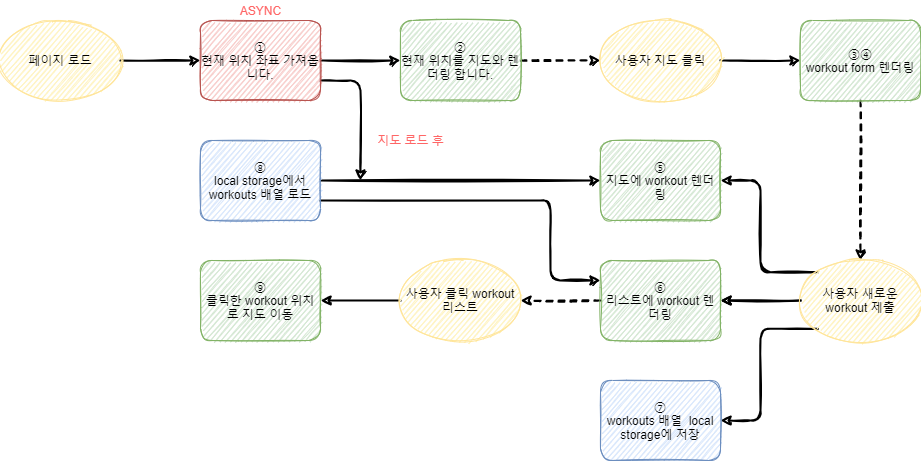

The diagram above was exported from draw.io. Its source (the exported page's mxGraphModel, read from the mxfile embedded in the PNG):
<mxGraphModel dx="724" dy="2310" grid="1" gridSize="10" guides="1" tooltips="1" connect="1" arrows="1" fold="1" page="1" pageScale="1" pageWidth="827" pageHeight="1169" math="0" shadow="0">
  <root>
    <mxCell id="WIyWlLk6GJQsqaUBKTNV-0" />
    <mxCell id="WIyWlLk6GJQsqaUBKTNV-1" parent="WIyWlLk6GJQsqaUBKTNV-0" />
    <mxCell id="XGdrxtOGVhIBS8UG9p0D-18" value="" style="edgeStyle=orthogonalEdgeStyle;rounded=1;orthogonalLoop=1;jettySize=auto;html=1;fontColor=#FF6666;strokeWidth=2;sketch=1;" parent="WIyWlLk6GJQsqaUBKTNV-1" source="XGdrxtOGVhIBS8UG9p0D-1" target="XGdrxtOGVhIBS8UG9p0D-2" edge="1">
      <mxGeometry relative="1" as="geometry" />
    </mxCell>
    <mxCell id="XGdrxtOGVhIBS8UG9p0D-1" value="페이지 로드" style="ellipse;whiteSpace=wrap;html=1;strokeColor=#FFE599;fillColor=#FFF4C3;gradientColor=none;sketch=1;rounded=1;" parent="WIyWlLk6GJQsqaUBKTNV-1" vertex="1">
      <mxGeometry y="160" width="120" height="80" as="geometry" />
    </mxCell>
    <mxCell id="XGdrxtOGVhIBS8UG9p0D-19" value="" style="edgeStyle=orthogonalEdgeStyle;rounded=1;orthogonalLoop=1;jettySize=auto;html=1;fontColor=#FF6666;strokeWidth=2;sketch=1;" parent="WIyWlLk6GJQsqaUBKTNV-1" source="XGdrxtOGVhIBS8UG9p0D-2" target="XGdrxtOGVhIBS8UG9p0D-3" edge="1">
      <mxGeometry relative="1" as="geometry" />
    </mxCell>
    <mxCell id="XGdrxtOGVhIBS8UG9p0D-47" style="edgeStyle=orthogonalEdgeStyle;rounded=1;orthogonalLoop=1;jettySize=auto;html=1;exitX=1;exitY=0.75;exitDx=0;exitDy=0;fontColor=#FF6666;strokeWidth=2;sketch=1;" parent="WIyWlLk6GJQsqaUBKTNV-1" source="XGdrxtOGVhIBS8UG9p0D-2" edge="1">
      <mxGeometry relative="1" as="geometry">
        <mxPoint x="360" y="320" as="targetPoint" />
      </mxGeometry>
    </mxCell>
    <mxCell id="XGdrxtOGVhIBS8UG9p0D-2" value="①&lt;br&gt;현재 위치 좌표 가져옵니다." style="rounded=1;whiteSpace=wrap;html=1;strokeColor=#b85450;fillColor=#f8cecc;sketch=1;" parent="WIyWlLk6GJQsqaUBKTNV-1" vertex="1">
      <mxGeometry x="200" y="160" width="120" height="80" as="geometry" />
    </mxCell>
    <mxCell id="XGdrxtOGVhIBS8UG9p0D-20" value="" style="edgeStyle=orthogonalEdgeStyle;rounded=1;orthogonalLoop=1;jettySize=auto;html=1;fontColor=#FF6666;dashed=1;strokeWidth=2;sketch=1;" parent="WIyWlLk6GJQsqaUBKTNV-1" source="XGdrxtOGVhIBS8UG9p0D-3" target="XGdrxtOGVhIBS8UG9p0D-4" edge="1">
      <mxGeometry relative="1" as="geometry" />
    </mxCell>
    <mxCell id="XGdrxtOGVhIBS8UG9p0D-3" value="②&lt;br&gt;현재 위치를 지도와 렌더링 합니다." style="rounded=1;whiteSpace=wrap;html=1;strokeColor=#82b366;fillColor=#d5e8d4;sketch=1;" parent="WIyWlLk6GJQsqaUBKTNV-1" vertex="1">
      <mxGeometry x="400" y="160" width="120" height="80" as="geometry" />
    </mxCell>
    <mxCell id="XGdrxtOGVhIBS8UG9p0D-22" value="" style="edgeStyle=orthogonalEdgeStyle;rounded=1;orthogonalLoop=1;jettySize=auto;html=1;fontColor=#FF6666;strokeWidth=2;sketch=1;" parent="WIyWlLk6GJQsqaUBKTNV-1" source="XGdrxtOGVhIBS8UG9p0D-4" target="XGdrxtOGVhIBS8UG9p0D-5" edge="1">
      <mxGeometry relative="1" as="geometry" />
    </mxCell>
    <mxCell id="XGdrxtOGVhIBS8UG9p0D-4" value="사용자 지도 클릭" style="ellipse;whiteSpace=wrap;html=1;strokeColor=#FFE599;fillColor=#FFF4C3;gradientColor=none;sketch=1;rounded=1;" parent="WIyWlLk6GJQsqaUBKTNV-1" vertex="1">
      <mxGeometry x="600" y="160" width="120" height="80" as="geometry" />
    </mxCell>
    <mxCell id="XGdrxtOGVhIBS8UG9p0D-23" style="edgeStyle=orthogonalEdgeStyle;rounded=1;orthogonalLoop=1;jettySize=auto;html=1;entryX=0.5;entryY=0;entryDx=0;entryDy=0;fontColor=#FF6666;dashed=1;strokeWidth=2;sketch=1;" parent="WIyWlLk6GJQsqaUBKTNV-1" source="XGdrxtOGVhIBS8UG9p0D-5" target="XGdrxtOGVhIBS8UG9p0D-6" edge="1">
      <mxGeometry relative="1" as="geometry" />
    </mxCell>
    <mxCell id="XGdrxtOGVhIBS8UG9p0D-5" value="③④&lt;br&gt;workout form 렌더링" style="rounded=1;whiteSpace=wrap;html=1;strokeColor=#82b366;fillColor=#d5e8d4;sketch=1;" parent="WIyWlLk6GJQsqaUBKTNV-1" vertex="1">
      <mxGeometry x="800" y="160" width="120" height="80" as="geometry" />
    </mxCell>
    <mxCell id="XGdrxtOGVhIBS8UG9p0D-25" style="edgeStyle=orthogonalEdgeStyle;rounded=1;orthogonalLoop=1;jettySize=auto;html=1;entryX=1;entryY=0.5;entryDx=0;entryDy=0;fontColor=#FF6666;strokeWidth=2;sketch=1;" parent="WIyWlLk6GJQsqaUBKTNV-1" source="XGdrxtOGVhIBS8UG9p0D-6" target="XGdrxtOGVhIBS8UG9p0D-7" edge="1">
      <mxGeometry relative="1" as="geometry" />
    </mxCell>
    <mxCell id="XGdrxtOGVhIBS8UG9p0D-28" value="" style="edgeStyle=orthogonalEdgeStyle;rounded=1;orthogonalLoop=1;jettySize=auto;html=1;fontColor=#FF6666;strokeWidth=2;sketch=1;" parent="WIyWlLk6GJQsqaUBKTNV-1" source="XGdrxtOGVhIBS8UG9p0D-6" target="XGdrxtOGVhIBS8UG9p0D-7" edge="1">
      <mxGeometry relative="1" as="geometry" />
    </mxCell>
    <mxCell id="XGdrxtOGVhIBS8UG9p0D-45" style="edgeStyle=orthogonalEdgeStyle;rounded=1;orthogonalLoop=1;jettySize=auto;html=1;exitX=0;exitY=1;exitDx=0;exitDy=0;entryX=1;entryY=0.5;entryDx=0;entryDy=0;fontColor=#FF6666;strokeWidth=2;sketch=1;" parent="WIyWlLk6GJQsqaUBKTNV-1" source="XGdrxtOGVhIBS8UG9p0D-6" target="XGdrxtOGVhIBS8UG9p0D-10" edge="1">
      <mxGeometry relative="1" as="geometry" />
    </mxCell>
    <mxCell id="XGdrxtOGVhIBS8UG9p0D-46" style="edgeStyle=orthogonalEdgeStyle;rounded=1;orthogonalLoop=1;jettySize=auto;html=1;exitX=0;exitY=0;exitDx=0;exitDy=0;entryX=1;entryY=0.5;entryDx=0;entryDy=0;fontColor=#FF6666;strokeWidth=2;sketch=1;" parent="WIyWlLk6GJQsqaUBKTNV-1" source="XGdrxtOGVhIBS8UG9p0D-6" target="XGdrxtOGVhIBS8UG9p0D-8" edge="1">
      <mxGeometry relative="1" as="geometry" />
    </mxCell>
    <mxCell id="XGdrxtOGVhIBS8UG9p0D-6" value="사용자 새로운 workout 제출" style="ellipse;whiteSpace=wrap;html=1;strokeColor=#FFE599;fillColor=#FFF4C3;gradientColor=none;sketch=1;rounded=1;" parent="WIyWlLk6GJQsqaUBKTNV-1" vertex="1">
      <mxGeometry x="800" y="400" width="120" height="80" as="geometry" />
    </mxCell>
    <mxCell id="XGdrxtOGVhIBS8UG9p0D-50" value="" style="edgeStyle=orthogonalEdgeStyle;rounded=1;orthogonalLoop=1;jettySize=auto;html=1;fontColor=#FF6666;strokeWidth=2;dashed=1;sketch=1;" parent="WIyWlLk6GJQsqaUBKTNV-1" source="XGdrxtOGVhIBS8UG9p0D-7" target="XGdrxtOGVhIBS8UG9p0D-13" edge="1">
      <mxGeometry relative="1" as="geometry" />
    </mxCell>
    <mxCell id="XGdrxtOGVhIBS8UG9p0D-7" value="⑥&lt;br&gt;리스트에 workout 렌더링" style="rounded=1;whiteSpace=wrap;html=1;strokeColor=#82b366;fillColor=#d5e8d4;sketch=1;" parent="WIyWlLk6GJQsqaUBKTNV-1" vertex="1">
      <mxGeometry x="600" y="400" width="120" height="80" as="geometry" />
    </mxCell>
    <mxCell id="XGdrxtOGVhIBS8UG9p0D-8" value="⑤&lt;br&gt;지도에 workout 렌더링" style="rounded=1;whiteSpace=wrap;html=1;strokeColor=#82b366;fillColor=#d5e8d4;sketch=1;" parent="WIyWlLk6GJQsqaUBKTNV-1" vertex="1">
      <mxGeometry x="600" y="280" width="120" height="80" as="geometry" />
    </mxCell>
    <mxCell id="XGdrxtOGVhIBS8UG9p0D-10" value="⑦&lt;br&gt;workouts 배열&amp;nbsp; local storage에 저장" style="rounded=1;whiteSpace=wrap;html=1;strokeColor=#6c8ebf;fillColor=#dae8fc;sketch=1;" parent="WIyWlLk6GJQsqaUBKTNV-1" vertex="1">
      <mxGeometry x="600" y="520" width="120" height="80" as="geometry" />
    </mxCell>
    <mxCell id="XGdrxtOGVhIBS8UG9p0D-31" style="edgeStyle=orthogonalEdgeStyle;rounded=1;orthogonalLoop=1;jettySize=auto;html=1;entryX=0;entryY=0.5;entryDx=0;entryDy=0;fontColor=#FF6666;strokeWidth=2;sketch=1;" parent="WIyWlLk6GJQsqaUBKTNV-1" source="XGdrxtOGVhIBS8UG9p0D-11" target="XGdrxtOGVhIBS8UG9p0D-8" edge="1">
      <mxGeometry relative="1" as="geometry" />
    </mxCell>
    <mxCell id="XGdrxtOGVhIBS8UG9p0D-48" style="edgeStyle=orthogonalEdgeStyle;rounded=1;orthogonalLoop=1;jettySize=auto;html=1;exitX=1;exitY=0.75;exitDx=0;exitDy=0;entryX=0;entryY=0.25;entryDx=0;entryDy=0;fontColor=#FF6666;strokeWidth=2;sketch=1;" parent="WIyWlLk6GJQsqaUBKTNV-1" source="XGdrxtOGVhIBS8UG9p0D-11" target="XGdrxtOGVhIBS8UG9p0D-7" edge="1">
      <mxGeometry relative="1" as="geometry">
        <Array as="points">
          <mxPoint x="550" y="340" />
          <mxPoint x="550" y="420" />
        </Array>
      </mxGeometry>
    </mxCell>
    <mxCell id="XGdrxtOGVhIBS8UG9p0D-11" value="⑧&lt;br&gt;local storage에서 workouts 배열 로드" style="rounded=1;whiteSpace=wrap;html=1;strokeColor=#6c8ebf;fillColor=#dae8fc;sketch=1;" parent="WIyWlLk6GJQsqaUBKTNV-1" vertex="1">
      <mxGeometry x="200" y="280" width="120" height="80" as="geometry" />
    </mxCell>
    <mxCell id="XGdrxtOGVhIBS8UG9p0D-51" value="" style="edgeStyle=orthogonalEdgeStyle;rounded=1;orthogonalLoop=1;jettySize=auto;html=1;fontColor=#FF6666;strokeWidth=2;sketch=1;" parent="WIyWlLk6GJQsqaUBKTNV-1" source="XGdrxtOGVhIBS8UG9p0D-13" target="XGdrxtOGVhIBS8UG9p0D-14" edge="1">
      <mxGeometry relative="1" as="geometry" />
    </mxCell>
    <mxCell id="XGdrxtOGVhIBS8UG9p0D-13" value="사용자 클릭 workout 리스트" style="ellipse;whiteSpace=wrap;html=1;strokeColor=#FFE599;fillColor=#FFF4C3;gradientColor=none;sketch=1;rounded=1;" parent="WIyWlLk6GJQsqaUBKTNV-1" vertex="1">
      <mxGeometry x="400" y="400" width="120" height="80" as="geometry" />
    </mxCell>
    <mxCell id="XGdrxtOGVhIBS8UG9p0D-14" value="⑨&lt;br&gt;클릭한 workout 위치로 지도 이동" style="rounded=1;whiteSpace=wrap;html=1;strokeColor=#82b366;fillColor=#d5e8d4;sketch=1;" parent="WIyWlLk6GJQsqaUBKTNV-1" vertex="1">
      <mxGeometry x="200" y="400" width="120" height="80" as="geometry" />
    </mxCell>
    <mxCell id="XGdrxtOGVhIBS8UG9p0D-15" value="&lt;span&gt;ASYNC&lt;/span&gt;" style="text;html=1;align=center;verticalAlign=middle;resizable=0;points=[];autosize=1;strokeColor=none;fillColor=none;fontColor=#FF6666;sketch=1;rounded=1;" parent="WIyWlLk6GJQsqaUBKTNV-1" vertex="1">
      <mxGeometry x="230" y="140" width="60" height="20" as="geometry" />
    </mxCell>
    <mxCell id="XGdrxtOGVhIBS8UG9p0D-52" value="지도 로드 후" style="text;html=1;align=center;verticalAlign=middle;resizable=0;points=[];autosize=1;strokeColor=none;fillColor=none;fontColor=#FF6666;sketch=1;rounded=1;" parent="WIyWlLk6GJQsqaUBKTNV-1" vertex="1">
      <mxGeometry x="370" y="270" width="80" height="20" as="geometry" />
    </mxCell>
  </root>
</mxGraphModel>